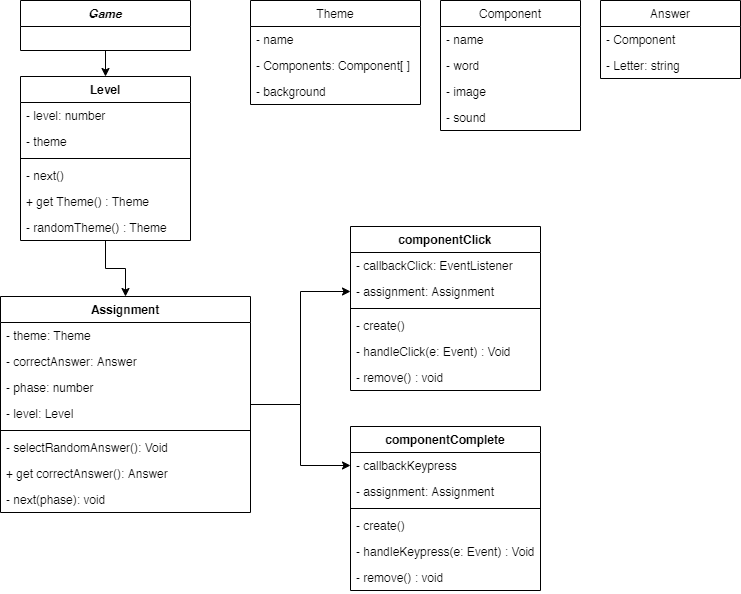

The diagram above was exported from draw.io. Its source (the exported page's mxGraphModel, read from the mxfile embedded in the PNG):
<mxGraphModel dx="1422" dy="762" grid="1" gridSize="10" guides="1" tooltips="1" connect="1" arrows="1" fold="1" page="1" pageScale="1" pageWidth="827" pageHeight="1169" math="0" shadow="0">
  <root>
    <mxCell id="WIyWlLk6GJQsqaUBKTNV-0" />
    <mxCell id="WIyWlLk6GJQsqaUBKTNV-1" parent="WIyWlLk6GJQsqaUBKTNV-0" />
    <mxCell id="CXp0krwSW0pyLVoVpZGr-62" style="edgeStyle=orthogonalEdgeStyle;rounded=0;orthogonalLoop=1;jettySize=auto;html=1;entryX=0.5;entryY=0;entryDx=0;entryDy=0;" edge="1" parent="WIyWlLk6GJQsqaUBKTNV-1" source="zkfFHV4jXpPFQw0GAbJ--0" target="CXp0krwSW0pyLVoVpZGr-41">
      <mxGeometry relative="1" as="geometry" />
    </mxCell>
    <mxCell id="zkfFHV4jXpPFQw0GAbJ--0" value="Game" style="swimlane;fontStyle=3;align=center;verticalAlign=top;childLayout=stackLayout;horizontal=1;startSize=26;horizontalStack=0;resizeParent=1;resizeLast=0;collapsible=1;marginBottom=0;rounded=0;shadow=0;strokeWidth=1;" parent="WIyWlLk6GJQsqaUBKTNV-1" vertex="1">
      <mxGeometry x="220" y="124" width="170" height="50" as="geometry">
        <mxRectangle x="230" y="140" width="160" height="26" as="alternateBounds" />
      </mxGeometry>
    </mxCell>
    <mxCell id="CXp0krwSW0pyLVoVpZGr-35" style="edgeStyle=orthogonalEdgeStyle;rounded=0;orthogonalLoop=1;jettySize=auto;html=1;" edge="1" parent="WIyWlLk6GJQsqaUBKTNV-1" source="zkfFHV4jXpPFQw0GAbJ--6" target="CXp0krwSW0pyLVoVpZGr-9">
      <mxGeometry relative="1" as="geometry" />
    </mxCell>
    <mxCell id="zkfFHV4jXpPFQw0GAbJ--6" value="Assignment" style="swimlane;fontStyle=1;align=center;verticalAlign=top;childLayout=stackLayout;horizontal=1;startSize=26;horizontalStack=0;resizeParent=1;resizeLast=0;collapsible=1;marginBottom=0;rounded=0;shadow=0;strokeWidth=1;" parent="WIyWlLk6GJQsqaUBKTNV-1" vertex="1">
      <mxGeometry x="200" y="420" width="250" height="216" as="geometry">
        <mxRectangle x="130" y="380" width="160" height="26" as="alternateBounds" />
      </mxGeometry>
    </mxCell>
    <mxCell id="zkfFHV4jXpPFQw0GAbJ--7" value="- theme: Theme" style="text;align=left;verticalAlign=top;spacingLeft=4;spacingRight=4;overflow=hidden;rotatable=0;points=[[0,0.5],[1,0.5]];portConstraint=eastwest;" parent="zkfFHV4jXpPFQw0GAbJ--6" vertex="1">
      <mxGeometry y="26" width="250" height="26" as="geometry" />
    </mxCell>
    <mxCell id="zkfFHV4jXpPFQw0GAbJ--8" value="- correctAnswer: Answer" style="text;align=left;verticalAlign=top;spacingLeft=4;spacingRight=4;overflow=hidden;rotatable=0;points=[[0,0.5],[1,0.5]];portConstraint=eastwest;rounded=0;shadow=0;html=0;" parent="zkfFHV4jXpPFQw0GAbJ--6" vertex="1">
      <mxGeometry y="52" width="250" height="26" as="geometry" />
    </mxCell>
    <mxCell id="CXp0krwSW0pyLVoVpZGr-0" value="- phase: number" style="text;align=left;verticalAlign=top;spacingLeft=4;spacingRight=4;overflow=hidden;rotatable=0;points=[[0,0.5],[1,0.5]];portConstraint=eastwest;rounded=0;shadow=0;html=0;" vertex="1" parent="zkfFHV4jXpPFQw0GAbJ--6">
      <mxGeometry y="78" width="250" height="26" as="geometry" />
    </mxCell>
    <mxCell id="CXp0krwSW0pyLVoVpZGr-51" value="- level: Level" style="text;align=left;verticalAlign=top;spacingLeft=4;spacingRight=4;overflow=hidden;rotatable=0;points=[[0,0.5],[1,0.5]];portConstraint=eastwest;rounded=0;shadow=0;html=0;" vertex="1" parent="zkfFHV4jXpPFQw0GAbJ--6">
      <mxGeometry y="104" width="250" height="26" as="geometry" />
    </mxCell>
    <mxCell id="zkfFHV4jXpPFQw0GAbJ--9" value="" style="line;html=1;strokeWidth=1;align=left;verticalAlign=middle;spacingTop=-1;spacingLeft=3;spacingRight=3;rotatable=0;labelPosition=right;points=[];portConstraint=eastwest;" parent="zkfFHV4jXpPFQw0GAbJ--6" vertex="1">
      <mxGeometry y="130" width="250" height="8" as="geometry" />
    </mxCell>
    <mxCell id="zkfFHV4jXpPFQw0GAbJ--10" value="- selectRandomAnswer(): Void" style="text;align=left;verticalAlign=top;spacingLeft=4;spacingRight=4;overflow=hidden;rotatable=0;points=[[0,0.5],[1,0.5]];portConstraint=eastwest;fontStyle=0" parent="zkfFHV4jXpPFQw0GAbJ--6" vertex="1">
      <mxGeometry y="138" width="250" height="26" as="geometry" />
    </mxCell>
    <mxCell id="CXp0krwSW0pyLVoVpZGr-3" value="+ get correctAnswer(): Answer" style="text;align=left;verticalAlign=top;spacingLeft=4;spacingRight=4;overflow=hidden;rotatable=0;points=[[0,0.5],[1,0.5]];portConstraint=eastwest;fontStyle=0" vertex="1" parent="zkfFHV4jXpPFQw0GAbJ--6">
      <mxGeometry y="164" width="250" height="26" as="geometry" />
    </mxCell>
    <mxCell id="CXp0krwSW0pyLVoVpZGr-11" value="- next(phase): void" style="text;align=left;verticalAlign=top;spacingLeft=4;spacingRight=4;overflow=hidden;rotatable=0;points=[[0,0.5],[1,0.5]];portConstraint=eastwest;fontStyle=0" vertex="1" parent="zkfFHV4jXpPFQw0GAbJ--6">
      <mxGeometry y="190" width="250" height="26" as="geometry" />
    </mxCell>
    <mxCell id="CXp0krwSW0pyLVoVpZGr-5" value="componentClick" style="swimlane;fontStyle=1;align=center;verticalAlign=top;childLayout=stackLayout;horizontal=1;startSize=26;horizontalStack=0;resizeParent=1;resizeParentMax=0;resizeLast=0;collapsible=1;marginBottom=0;" vertex="1" parent="WIyWlLk6GJQsqaUBKTNV-1">
      <mxGeometry x="550" y="350" width="190" height="164" as="geometry" />
    </mxCell>
    <mxCell id="CXp0krwSW0pyLVoVpZGr-6" value="- callbackClick: EventListener" style="text;strokeColor=none;fillColor=none;align=left;verticalAlign=top;spacingLeft=4;spacingRight=4;overflow=hidden;rotatable=0;points=[[0,0.5],[1,0.5]];portConstraint=eastwest;" vertex="1" parent="CXp0krwSW0pyLVoVpZGr-5">
      <mxGeometry y="26" width="190" height="26" as="geometry" />
    </mxCell>
    <mxCell id="CXp0krwSW0pyLVoVpZGr-9" value="- assignment: Assignment" style="text;strokeColor=none;fillColor=none;align=left;verticalAlign=top;spacingLeft=4;spacingRight=4;overflow=hidden;rotatable=0;points=[[0,0.5],[1,0.5]];portConstraint=eastwest;" vertex="1" parent="CXp0krwSW0pyLVoVpZGr-5">
      <mxGeometry y="52" width="190" height="26" as="geometry" />
    </mxCell>
    <mxCell id="CXp0krwSW0pyLVoVpZGr-7" value="" style="line;strokeWidth=1;fillColor=none;align=left;verticalAlign=middle;spacingTop=-1;spacingLeft=3;spacingRight=3;rotatable=0;labelPosition=right;points=[];portConstraint=eastwest;" vertex="1" parent="CXp0krwSW0pyLVoVpZGr-5">
      <mxGeometry y="78" width="190" height="8" as="geometry" />
    </mxCell>
    <mxCell id="CXp0krwSW0pyLVoVpZGr-47" value="- create()" style="text;strokeColor=none;fillColor=none;align=left;verticalAlign=top;spacingLeft=4;spacingRight=4;overflow=hidden;rotatable=0;points=[[0,0.5],[1,0.5]];portConstraint=eastwest;" vertex="1" parent="CXp0krwSW0pyLVoVpZGr-5">
      <mxGeometry y="86" width="190" height="26" as="geometry" />
    </mxCell>
    <mxCell id="CXp0krwSW0pyLVoVpZGr-10" value="- handleClick(e: Event) : Void" style="text;strokeColor=none;fillColor=none;align=left;verticalAlign=top;spacingLeft=4;spacingRight=4;overflow=hidden;rotatable=0;points=[[0,0.5],[1,0.5]];portConstraint=eastwest;" vertex="1" parent="CXp0krwSW0pyLVoVpZGr-5">
      <mxGeometry y="112" width="190" height="26" as="geometry" />
    </mxCell>
    <mxCell id="CXp0krwSW0pyLVoVpZGr-12" value="- remove() : void" style="text;strokeColor=none;fillColor=none;align=left;verticalAlign=top;spacingLeft=4;spacingRight=4;overflow=hidden;rotatable=0;points=[[0,0.5],[1,0.5]];portConstraint=eastwest;" vertex="1" parent="CXp0krwSW0pyLVoVpZGr-5">
      <mxGeometry y="138" width="190" height="26" as="geometry" />
    </mxCell>
    <mxCell id="CXp0krwSW0pyLVoVpZGr-13" value="componentComplete" style="swimlane;fontStyle=1;align=center;verticalAlign=top;childLayout=stackLayout;horizontal=1;startSize=26;horizontalStack=0;resizeParent=1;resizeParentMax=0;resizeLast=0;collapsible=1;marginBottom=0;" vertex="1" parent="WIyWlLk6GJQsqaUBKTNV-1">
      <mxGeometry x="550" y="550" width="190" height="164" as="geometry" />
    </mxCell>
    <mxCell id="CXp0krwSW0pyLVoVpZGr-14" value="- callbackKeypress" style="text;strokeColor=none;fillColor=none;align=left;verticalAlign=top;spacingLeft=4;spacingRight=4;overflow=hidden;rotatable=0;points=[[0,0.5],[1,0.5]];portConstraint=eastwest;" vertex="1" parent="CXp0krwSW0pyLVoVpZGr-13">
      <mxGeometry y="26" width="190" height="26" as="geometry" />
    </mxCell>
    <mxCell id="CXp0krwSW0pyLVoVpZGr-15" value="- assignment: Assignment" style="text;strokeColor=none;fillColor=none;align=left;verticalAlign=top;spacingLeft=4;spacingRight=4;overflow=hidden;rotatable=0;points=[[0,0.5],[1,0.5]];portConstraint=eastwest;" vertex="1" parent="CXp0krwSW0pyLVoVpZGr-13">
      <mxGeometry y="52" width="190" height="26" as="geometry" />
    </mxCell>
    <mxCell id="CXp0krwSW0pyLVoVpZGr-16" value="" style="line;strokeWidth=1;fillColor=none;align=left;verticalAlign=middle;spacingTop=-1;spacingLeft=3;spacingRight=3;rotatable=0;labelPosition=right;points=[];portConstraint=eastwest;" vertex="1" parent="CXp0krwSW0pyLVoVpZGr-13">
      <mxGeometry y="78" width="190" height="8" as="geometry" />
    </mxCell>
    <mxCell id="CXp0krwSW0pyLVoVpZGr-17" value="- create()" style="text;strokeColor=none;fillColor=none;align=left;verticalAlign=top;spacingLeft=4;spacingRight=4;overflow=hidden;rotatable=0;points=[[0,0.5],[1,0.5]];portConstraint=eastwest;" vertex="1" parent="CXp0krwSW0pyLVoVpZGr-13">
      <mxGeometry y="86" width="190" height="26" as="geometry" />
    </mxCell>
    <mxCell id="CXp0krwSW0pyLVoVpZGr-60" value="- handleKeypress(e: Event) : Void" style="text;strokeColor=none;fillColor=none;align=left;verticalAlign=top;spacingLeft=4;spacingRight=4;overflow=hidden;rotatable=0;points=[[0,0.5],[1,0.5]];portConstraint=eastwest;" vertex="1" parent="CXp0krwSW0pyLVoVpZGr-13">
      <mxGeometry y="112" width="190" height="26" as="geometry" />
    </mxCell>
    <mxCell id="CXp0krwSW0pyLVoVpZGr-18" value="- remove() : void" style="text;strokeColor=none;fillColor=none;align=left;verticalAlign=top;spacingLeft=4;spacingRight=4;overflow=hidden;rotatable=0;points=[[0,0.5],[1,0.5]];portConstraint=eastwest;" vertex="1" parent="CXp0krwSW0pyLVoVpZGr-13">
      <mxGeometry y="138" width="190" height="26" as="geometry" />
    </mxCell>
    <mxCell id="CXp0krwSW0pyLVoVpZGr-20" value="Component" style="swimlane;fontStyle=0;childLayout=stackLayout;horizontal=1;startSize=26;fillColor=none;horizontalStack=0;resizeParent=1;resizeParentMax=0;resizeLast=0;collapsible=1;marginBottom=0;" vertex="1" parent="WIyWlLk6GJQsqaUBKTNV-1">
      <mxGeometry x="640" y="124" width="140" height="130" as="geometry" />
    </mxCell>
    <mxCell id="CXp0krwSW0pyLVoVpZGr-21" value="- name" style="text;strokeColor=none;fillColor=none;align=left;verticalAlign=top;spacingLeft=4;spacingRight=4;overflow=hidden;rotatable=0;points=[[0,0.5],[1,0.5]];portConstraint=eastwest;" vertex="1" parent="CXp0krwSW0pyLVoVpZGr-20">
      <mxGeometry y="26" width="140" height="26" as="geometry" />
    </mxCell>
    <mxCell id="CXp0krwSW0pyLVoVpZGr-22" value="- word&#10;" style="text;strokeColor=none;fillColor=none;align=left;verticalAlign=top;spacingLeft=4;spacingRight=4;overflow=hidden;rotatable=0;points=[[0,0.5],[1,0.5]];portConstraint=eastwest;" vertex="1" parent="CXp0krwSW0pyLVoVpZGr-20">
      <mxGeometry y="52" width="140" height="26" as="geometry" />
    </mxCell>
    <mxCell id="CXp0krwSW0pyLVoVpZGr-23" value="- image" style="text;strokeColor=none;fillColor=none;align=left;verticalAlign=top;spacingLeft=4;spacingRight=4;overflow=hidden;rotatable=0;points=[[0,0.5],[1,0.5]];portConstraint=eastwest;" vertex="1" parent="CXp0krwSW0pyLVoVpZGr-20">
      <mxGeometry y="78" width="140" height="26" as="geometry" />
    </mxCell>
    <mxCell id="CXp0krwSW0pyLVoVpZGr-24" value="- sound" style="text;strokeColor=none;fillColor=none;align=left;verticalAlign=top;spacingLeft=4;spacingRight=4;overflow=hidden;rotatable=0;points=[[0,0.5],[1,0.5]];portConstraint=eastwest;" vertex="1" parent="CXp0krwSW0pyLVoVpZGr-20">
      <mxGeometry y="104" width="140" height="26" as="geometry" />
    </mxCell>
    <mxCell id="CXp0krwSW0pyLVoVpZGr-25" value="Answer" style="swimlane;fontStyle=0;childLayout=stackLayout;horizontal=1;startSize=26;fillColor=none;horizontalStack=0;resizeParent=1;resizeParentMax=0;resizeLast=0;collapsible=1;marginBottom=0;" vertex="1" parent="WIyWlLk6GJQsqaUBKTNV-1">
      <mxGeometry x="800" y="124" width="140" height="78" as="geometry" />
    </mxCell>
    <mxCell id="CXp0krwSW0pyLVoVpZGr-26" value="- Component" style="text;strokeColor=none;fillColor=none;align=left;verticalAlign=top;spacingLeft=4;spacingRight=4;overflow=hidden;rotatable=0;points=[[0,0.5],[1,0.5]];portConstraint=eastwest;" vertex="1" parent="CXp0krwSW0pyLVoVpZGr-25">
      <mxGeometry y="26" width="140" height="26" as="geometry" />
    </mxCell>
    <mxCell id="CXp0krwSW0pyLVoVpZGr-27" value="- Letter: string" style="text;strokeColor=none;fillColor=none;align=left;verticalAlign=top;spacingLeft=4;spacingRight=4;overflow=hidden;rotatable=0;points=[[0,0.5],[1,0.5]];portConstraint=eastwest;" vertex="1" parent="CXp0krwSW0pyLVoVpZGr-25">
      <mxGeometry y="52" width="140" height="26" as="geometry" />
    </mxCell>
    <mxCell id="CXp0krwSW0pyLVoVpZGr-30" value="Theme" style="swimlane;fontStyle=0;childLayout=stackLayout;horizontal=1;startSize=26;fillColor=none;horizontalStack=0;resizeParent=1;resizeParentMax=0;resizeLast=0;collapsible=1;marginBottom=0;" vertex="1" parent="WIyWlLk6GJQsqaUBKTNV-1">
      <mxGeometry x="450" y="124" width="170" height="104" as="geometry" />
    </mxCell>
    <mxCell id="CXp0krwSW0pyLVoVpZGr-31" value="- name" style="text;strokeColor=none;fillColor=none;align=left;verticalAlign=top;spacingLeft=4;spacingRight=4;overflow=hidden;rotatable=0;points=[[0,0.5],[1,0.5]];portConstraint=eastwest;" vertex="1" parent="CXp0krwSW0pyLVoVpZGr-30">
      <mxGeometry y="26" width="170" height="26" as="geometry" />
    </mxCell>
    <mxCell id="CXp0krwSW0pyLVoVpZGr-32" value="- Components: Component[ ]" style="text;strokeColor=none;fillColor=none;align=left;verticalAlign=top;spacingLeft=4;spacingRight=4;overflow=hidden;rotatable=0;points=[[0,0.5],[1,0.5]];portConstraint=eastwest;" vertex="1" parent="CXp0krwSW0pyLVoVpZGr-30">
      <mxGeometry y="52" width="170" height="26" as="geometry" />
    </mxCell>
    <mxCell id="CXp0krwSW0pyLVoVpZGr-33" value="- background" style="text;strokeColor=none;fillColor=none;align=left;verticalAlign=top;spacingLeft=4;spacingRight=4;overflow=hidden;rotatable=0;points=[[0,0.5],[1,0.5]];portConstraint=eastwest;" vertex="1" parent="CXp0krwSW0pyLVoVpZGr-30">
      <mxGeometry y="78" width="170" height="26" as="geometry" />
    </mxCell>
    <mxCell id="CXp0krwSW0pyLVoVpZGr-36" style="edgeStyle=orthogonalEdgeStyle;rounded=0;orthogonalLoop=1;jettySize=auto;html=1;entryX=0;entryY=0.5;entryDx=0;entryDy=0;" edge="1" parent="WIyWlLk6GJQsqaUBKTNV-1" source="zkfFHV4jXpPFQw0GAbJ--6" target="CXp0krwSW0pyLVoVpZGr-14">
      <mxGeometry relative="1" as="geometry" />
    </mxCell>
    <mxCell id="CXp0krwSW0pyLVoVpZGr-64" style="edgeStyle=orthogonalEdgeStyle;rounded=0;orthogonalLoop=1;jettySize=auto;html=1;entryX=0.5;entryY=0;entryDx=0;entryDy=0;" edge="1" parent="WIyWlLk6GJQsqaUBKTNV-1" source="CXp0krwSW0pyLVoVpZGr-41" target="zkfFHV4jXpPFQw0GAbJ--6">
      <mxGeometry relative="1" as="geometry" />
    </mxCell>
    <mxCell id="CXp0krwSW0pyLVoVpZGr-41" value="Level" style="swimlane;fontStyle=1;childLayout=stackLayout;horizontal=1;startSize=26;fillColor=none;horizontalStack=0;resizeParent=1;resizeParentMax=0;resizeLast=0;collapsible=1;marginBottom=0;" vertex="1" parent="WIyWlLk6GJQsqaUBKTNV-1">
      <mxGeometry x="220" y="200" width="170" height="164" as="geometry" />
    </mxCell>
    <mxCell id="CXp0krwSW0pyLVoVpZGr-42" value="- level: number" style="text;strokeColor=none;fillColor=none;align=left;verticalAlign=top;spacingLeft=4;spacingRight=4;overflow=hidden;rotatable=0;points=[[0,0.5],[1,0.5]];portConstraint=eastwest;" vertex="1" parent="CXp0krwSW0pyLVoVpZGr-41">
      <mxGeometry y="26" width="170" height="26" as="geometry" />
    </mxCell>
    <mxCell id="CXp0krwSW0pyLVoVpZGr-53" value="- theme" style="text;strokeColor=none;fillColor=none;align=left;verticalAlign=top;spacingLeft=4;spacingRight=4;overflow=hidden;rotatable=0;points=[[0,0.5],[1,0.5]];portConstraint=eastwest;" vertex="1" parent="CXp0krwSW0pyLVoVpZGr-41">
      <mxGeometry y="52" width="170" height="26" as="geometry" />
    </mxCell>
    <mxCell id="CXp0krwSW0pyLVoVpZGr-61" value="" style="line;html=1;strokeWidth=1;align=left;verticalAlign=middle;spacingTop=-1;spacingLeft=3;spacingRight=3;rotatable=0;labelPosition=right;points=[];portConstraint=eastwest;" vertex="1" parent="CXp0krwSW0pyLVoVpZGr-41">
      <mxGeometry y="78" width="170" height="8" as="geometry" />
    </mxCell>
    <mxCell id="CXp0krwSW0pyLVoVpZGr-43" value="- next()" style="text;strokeColor=none;fillColor=none;align=left;verticalAlign=top;spacingLeft=4;spacingRight=4;overflow=hidden;rotatable=0;points=[[0,0.5],[1,0.5]];portConstraint=eastwest;" vertex="1" parent="CXp0krwSW0pyLVoVpZGr-41">
      <mxGeometry y="86" width="170" height="26" as="geometry" />
    </mxCell>
    <mxCell id="CXp0krwSW0pyLVoVpZGr-50" value="+ get Theme() : Theme" style="text;strokeColor=none;fillColor=none;align=left;verticalAlign=top;spacingLeft=4;spacingRight=4;overflow=hidden;rotatable=0;points=[[0,0.5],[1,0.5]];portConstraint=eastwest;" vertex="1" parent="CXp0krwSW0pyLVoVpZGr-41">
      <mxGeometry y="112" width="170" height="26" as="geometry" />
    </mxCell>
    <mxCell id="CXp0krwSW0pyLVoVpZGr-59" value="- randomTheme() : Theme" style="text;strokeColor=none;fillColor=none;align=left;verticalAlign=top;spacingLeft=4;spacingRight=4;overflow=hidden;rotatable=0;points=[[0,0.5],[1,0.5]];portConstraint=eastwest;" vertex="1" parent="CXp0krwSW0pyLVoVpZGr-41">
      <mxGeometry y="138" width="170" height="26" as="geometry" />
    </mxCell>
  </root>
</mxGraphModel>